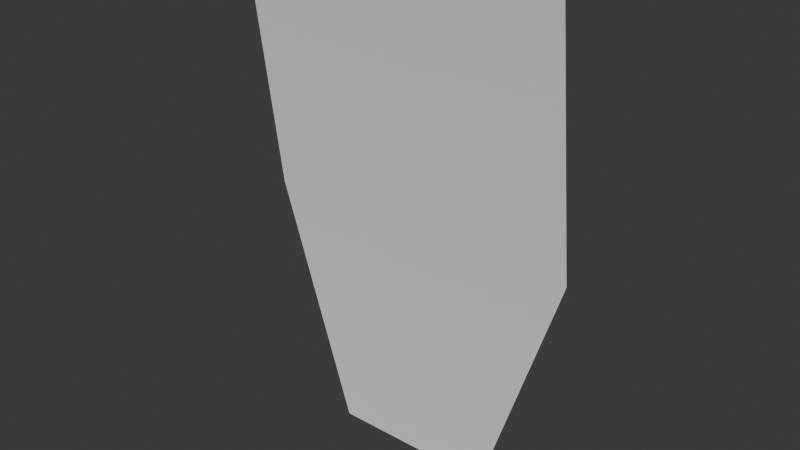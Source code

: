 # Source: leaves_00.blend  (saved by Blender 4.4.32; exported with 4.5.12 LTS)
import bpy
from mathutils import Matrix  # noqa: F401  (used for matrix-valued properties, if any)

bpy.ops.wm.read_factory_settings(use_empty=True)
scene = bpy.context.scene
scene.name = 'Scene'

# ---- collections
col_leaves_00 = bpy.data.collections.new('leaves_00'); scene.collection.children.link(col_leaves_00)

# ---- materials (node trees are filled in below, after node groups)
mat_plants = bpy.data.materials.new('plants')

# ---- material node trees

# ---- world
world_world = bpy.data.worlds.new('World'); scene.world = world_world
world_world.use_nodes = True; world_world.node_tree.nodes.clear()
_N = world_world.node_tree.nodes; _L = world_world.node_tree.links
n0 = _N.new('ShaderNodeOutputWorld'); n0.name = 'World Output'; n0.location = (300, 300)
n1 = _N.new('ShaderNodeBackground'); n1.name = 'Background'; n1.location = (10, 300)
n1.inputs[0].default_value = (0.05088, 0.05088, 0.05088, 1.0)
_L.new(n1.outputs[0], n0.inputs[0])
n0.is_active_output = True
world_world.color = (0.05088, 0.05088, 0.05088)
world_world.sun_shadow_jitter_overblur = 0.0

# ---- meshes
me_leaves_00 = bpy.data.meshes.new('leaves_00')
me_leaves_00.from_pydata([(-72.0, -4.616e-06, -118.1), (36.99, -5.13e-05, -226.1), (-36.99, -4.319e-05, -226.1), (72.0, -2.636e-05, -118.1), (72.0, -15.76, -0.001514), (-72.0, -15.76, -0.001514)], [], [(0, 1, 2), (0, 3, 1), (0, 4, 3), (4, 0, 5)])
me_leaves_00.polygons.foreach_set('use_smooth', [True] * 4)
_uv = me_leaves_00.uv_layers.new(name='UVmap_0')
_uv.uv.foreach_set('vector', [0.3154, 0.7107, 0.08588, 0.4854, 0.2417, 0.4854, 0.3154, 0.7107, 0.01191, 0.7107, 0.08588, 0.4854, 0.3154, 0.7107, 0.01191, 0.9866, 0.01191, 0.7107, 0.01191, 0.9866, 0.3154, 0.7107, 0.3154, 0.9866])
_uv.active_render = True
_uv = me_leaves_00.uv_layers.new(name='LightMapUV')
_uv.uv.foreach_set('vector', [0.9917, 0.4507, 0.2474, 0.007812, 0.7524, 0.008301, 0.9917, 0.4507, 0.007812, 0.4507, 0.2474, 0.007812, 0.9917, 0.4507, 0.007812, 0.9922, 0.007812, 0.4507, 0.007812, 0.9922, 0.9917, 0.4507, 0.9922, 0.9922])
me_leaves_00.materials.append(None)
me_leaves_00.update()
me_leaves_00.normals_split_custom_set([tuple(v) for v in zip(*[iter([7.596e-08, 0.9975, 0.07072, 1.338e-07, 1.0, -2.972e-07, 1.096e-07, 1.0, -3.216e-07, 7.596e-08, 0.9975, 0.07072, -2.21e-07, 0.9975, 0.07072, 1.338e-07, 1.0, -2.972e-07, 7.596e-08, 0.9975, 0.07072, 7.13e-08, 0.991, 0.1337, -2.21e-07, 0.9975, 0.07072, 7.13e-08, 0.991, 0.1337, 7.596e-08, 0.9975, 0.07072, -2.37e-10, 0.991, 0.1337])] * 3)])

# ---- objects
ob_leaves_00 = bpy.data.objects.new('leaves_00', me_leaves_00)

# ---- transforms, parenting, visibility, modifiers, constraints
ob_leaves_00.location = (0.0, 0.0, 0.0)
ob_leaves_00.scale = (0.01, 0.01, 0.01)
ob_leaves_00.color = (0.8, 0.8, 0.8, 1.0)
ob_leaves_00.material_slots[0].link = 'OBJECT'; ob_leaves_00.material_slots[0].material = mat_plants

# ---- collection membership
col_leaves_00.objects.link(ob_leaves_00)

# ---- scene / render settings (as saved in the file)
scene.frame_start = 1; scene.frame_end = 250; scene.frame_set(1)
scene.render.engine = 'BLENDER_EEVEE_NEXT'
scene.render.fps = 25
bpy.context.view_layer.update()

# ---- added for rendering (the .blend has no active camera and no usable light): camera, sun
cam_auto = bpy.data.cameras.new('AutoCamera')
cam_auto.lens = 50.0
cam_auto.sensor_width = 36.0
cam_auto.clip_end = 1000.0
ob_auto_camera = bpy.data.objects.new('AutoCamera', cam_auto)
scene.collection.objects.link(ob_auto_camera)
ob_auto_camera.location = (2.48451, -3.06021, 0.857059)
ob_auto_camera.rotation_euler = (1.09748, -7.21219e-08, 0.694738)
scene.camera = ob_auto_camera
light_auto_sun = bpy.data.lights.new('AutoSun', 'SUN')
light_auto_sun.energy = 3.0
light_auto_sun.angle = 0.0523599
ob_auto_sun = bpy.data.objects.new('AutoSun', light_auto_sun)
scene.collection.objects.link(ob_auto_sun)
ob_auto_sun.rotation_euler = (0.872665, 0.174533, 0.523599)
bpy.context.view_layer.update()
